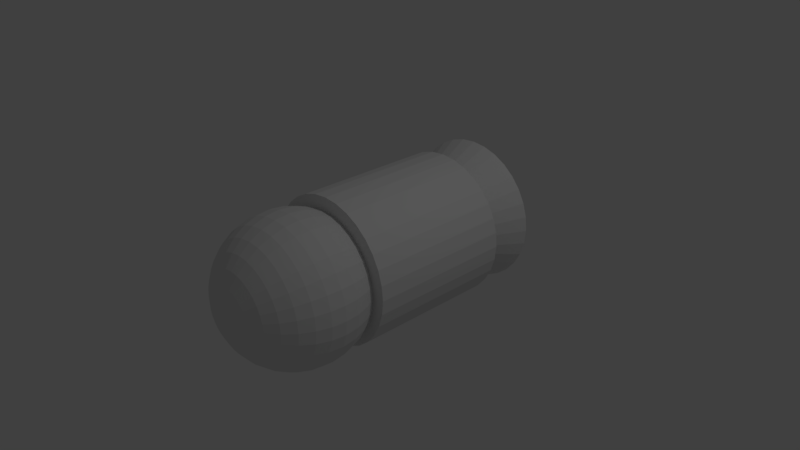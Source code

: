 # Source: bomb.blend  (saved by Blender 2.79.0; exported with 4.5.12 LTS)
import bpy
from mathutils import Matrix  # noqa: F401  (used for matrix-valued properties, if any)

bpy.ops.wm.read_factory_settings(use_empty=True)
scene = bpy.context.scene
scene.name = 'Scene'

# ---- collections
col_collection_1 = bpy.data.collections.new('Collection 1'); scene.collection.children.link(col_collection_1)

# ---- materials (node trees are filled in below, after node groups)
mat_material = bpy.data.materials.new('Material')
mat_material.alpha_threshold = 0.0
mat_material.use_transparent_shadow = False
mat_material.roughness = 0.5
mat_material.line_color = (0.0, 0.0, 0.0, 1.0)

# ---- material node trees

# ---- world
world_world = bpy.data.worlds.new('World'); scene.world = world_world
world_world.color = (0.05088, 0.05088, 0.05088)
world_world.use_sun_shadow = False
world_world.sun_shadow_jitter_overblur = 0.0
world_world.cycles.sampling_method = 'MANUAL'

# ---- cameras
cam_camera = bpy.data.cameras.new('Camera')
cam_camera.clip_end = 100.0
cam_camera.lens = 35.0
cam_camera.sensor_width = 32.0
cam_camera.sensor_height = 18.0
cam_camera.ortho_scale = 7.314
cam_camera.dof.focus_distance = 0.0
cam_camera.dof.aperture_fstop = 128.0

# ---- lights
light_lamp = bpy.data.lights.new('Lamp', 'POINT')
light_lamp.transmission_factor = 0.0
light_lamp.cutoff_distance = 30.0
light_lamp.energy = 100.0
light_lamp.shadow_buffer_clip_start = 1.001
light_lamp.shadow_soft_size = 0.1
light_lamp.shadow_maximum_resolution = 0.006
light_lamp.use_absolute_resolution = True

# ---- meshes
me_cube = bpy.data.meshes.new('Cube')
me_cube.from_pydata([(0.3866, 0.9325, 0.6741), (0.3866, 0.9325, -1.326), (0.199, 0.9894, 0.6741), (0.199, 0.9894, -1.326), (0.003943, 1.009, 0.6741), (0.003943, 1.009, -1.326), (-0.01265, 0.1631, 2.189), (0.5595, 0.8401, -1.326), (0.5595, 0.8401, 0.6741), (0.7111, 0.7157, -1.326), (0.7111, 0.7157, 0.6741), (0.8354, 0.5642, -1.326), (0.8354, 0.5642, 0.6741), (0.9278, 0.3913, -1.326), (0.9278, 0.3913, 0.6741), (0.9847, 0.2037, -1.326), (0.9847, 0.2037, 0.6741), (1.004, 0.008621, -1.326), (1.004, 0.008621, 0.6741), (0.9847, -0.1865, -1.326), (0.9847, -0.1865, 0.6741), (0.9278, -0.3741, -1.326), (0.9278, -0.3741, 0.6741), (0.8354, -0.5469, -1.326), (0.8354, -0.5469, 0.6741), (0.7111, -0.6985, -1.326), (0.7111, -0.6985, 0.6741), (0.5595, -0.8228, -1.326), (0.5595, -0.8228, 0.6741), (0.3866, -0.9153, -1.326), (0.3866, -0.9153, 0.6741), (0.199, -0.9722, -1.326), (0.199, -0.9722, 0.6741), (0.003943, -0.9914, -1.326), (0.003943, -0.9914, 0.6741), (-0.1911, -0.9722, -1.326), (-0.1911, -0.9722, 0.6741), (-0.3787, -0.9153, -1.326), (-0.3787, -0.9153, 0.6741), (-0.5516, -0.8228, -1.326), (-0.5516, -0.8228, 0.6741), (-0.7032, -0.6985, -1.326), (-0.7032, -0.6985, 0.6741), (-0.8275, -0.5469, -1.326), (-0.8275, -0.5469, 0.6741), (-0.9199, -0.3741, -1.326), (-0.9199, -0.3741, 0.6741), (-0.9768, -0.1865, -1.326), (-0.9768, -0.1865, 0.6741), (-0.9961, 0.008622, -1.326), (-0.9961, 0.008622, 0.6741), (-0.9768, 0.2037, -1.326), (-0.9768, 0.2037, 0.6741), (-0.9199, 0.3913, -1.326), (-0.9199, 0.3913, 0.6741), (-0.8275, 0.5642, -1.326), (-0.8275, 0.5642, 0.6741), (-0.7032, 0.7157, -1.326), (-0.7032, 0.7157, 0.6741), (-0.5516, 0.8401, -1.326), (-0.5516, 0.8401, 0.6741), (-0.3787, 0.9325, -1.326), (-0.3787, 0.9325, 0.6741), (-0.1911, 0.9894, -1.326), (-0.1911, 0.9894, 0.6741), (-0.01265, 0.3507, 2.132), (-0.01265, 0.5236, 2.039), (-0.01265, 0.6751, 1.915), (-0.01265, 0.7995, 1.764), (-0.01265, 0.8919, 1.591), (-0.01265, 0.9488, 1.403), (-0.01265, 0.968, 1.208), (-0.01265, 0.9488, 1.013), (-0.01265, 0.7995, 0.6524), (-0.01265, 0.5236, 0.3765), (0.02541, 0.1594, 2.189), (0.06201, 0.3434, 2.132), (0.09573, 0.5129, 2.039), (0.1253, 0.6615, 1.915), (0.1496, 0.7835, 1.764), (0.1676, 0.8742, 1.591), (0.1787, 0.93, 1.403), (0.1824, 0.9488, 1.208), (0.1787, 0.93, 1.013), (0.1676, 0.8742, 0.8253), (0.1496, 0.7835, 0.6524), (0.1253, 0.6615, 0.5009), (0.09573, 0.5129, 0.3765), (0.06201, 0.3434, 0.2841), (0.02541, 0.1594, 0.2272), (0.06201, 0.1483, 2.189), (0.1338, 0.3216, 2.132), (0.2, 0.4813, 2.039), (0.2579, 0.6213, 1.915), (0.3055, 0.7362, 1.764), (0.3409, 0.8216, 1.591), (0.3627, 0.8742, 1.403), (0.37, 0.8919, 1.208), (0.3627, 0.8742, 1.013), (0.3409, 0.8216, 0.8253), (0.3055, 0.7362, 0.6524), (0.2579, 0.6213, 0.5009), (0.2, 0.4813, 0.3765), (0.1338, 0.3216, 0.2841), (0.06201, 0.1483, 0.2272), (0.09573, 0.1302, 2.189), (0.2, 0.2862, 2.132), (0.296, 0.43, 2.039), (0.3802, 0.556, 1.915), (0.4493, 0.6594, 1.764), (0.5006, 0.7362, 1.591), (0.5322, 0.7835, 1.403), (0.5429, 0.7995, 1.208), (0.5322, 0.7835, 1.013), (0.5006, 0.7362, 0.8253), (0.4493, 0.6594, 0.6524), (0.3802, 0.556, 0.5009), (0.296, 0.43, 0.3765), (0.2, 0.2862, 0.2841), (0.09573, 0.1302, 0.2272), (0.1253, 0.106, 2.189), (0.2579, 0.2386, 2.132), (0.3802, 0.3609, 2.039), (0.4873, 0.468, 1.915), (0.5753, 0.556, 1.764), (0.6406, 0.6213, 1.591), (0.6809, 0.6615, 1.403), (0.6945, 0.6751, 1.208), (0.6809, 0.6615, 1.013), (0.6406, 0.6213, 0.8253), (0.5753, 0.556, 0.6524), (0.4873, 0.468, 0.5009), (0.3802, 0.3609, 0.3765), (0.2579, 0.2386, 0.2841), (0.1253, 0.106, 0.2272), (0.1496, 0.07641, 2.189), (-0.1819, 1.018, -1.915), (0.3055, 0.1806, 2.132), (0.4493, 0.2767, 2.039), (0.5753, 0.3609, 1.915), (0.6787, 0.43, 1.764), (0.7555, 0.4813, 1.591), (0.8028, 0.5129, 1.403), (0.8188, 0.5236, 1.208), (0.8028, 0.5129, 1.013), (0.7555, 0.4813, 0.8253), (0.6787, 0.43, 0.6524), (0.5753, 0.3609, 0.5009), (0.4493, 0.2767, 0.3765), (0.3055, 0.1806, 0.2841), (0.1496, 0.07641, 0.2272), (0.1676, 0.04269, 2.189), (-0.3695, 0.9613, -1.915), (0.3409, 0.1145, 2.132), (0.5006, 0.1806, 2.039), (0.6406, 0.2386, 1.915), (0.7555, 0.2862, 1.764), (0.8409, 0.3216, 1.591), (0.8935, 0.3434, 1.403), (0.9112, 0.3507, 1.208), (0.8935, 0.3434, 1.013), (0.8409, 0.3216, 0.8253), (0.7555, 0.2862, 0.6524), (0.6406, 0.2386, 0.5009), (0.5006, 0.1806, 0.3765), (0.3409, 0.1145, 0.2841), (0.1676, 0.04269, 0.2272), (0.1787, 0.006088, 2.189), (-0.5423, 0.8689, -1.915), (0.3627, 0.04269, 2.132), (0.5322, 0.07641, 2.039), (0.6809, 0.106, 1.915), (0.8028, 0.1302, 1.764), (0.8935, 0.1483, 1.591), (0.9493, 0.1594, 1.403), (0.9681, 0.1631, 1.208), (0.9493, 0.1594, 1.013), (0.8935, 0.1483, 0.8253), (0.8028, 0.1302, 0.6524), (0.6809, 0.106, 0.5009), (0.5322, 0.07641, 0.3765), (0.3627, 0.04269, 0.2841), (0.1787, 0.006088, 0.2272), (0.1824, -0.03197, 2.189), (-0.6939, 0.7446, -1.915), (0.37, -0.03197, 2.132), (0.5429, -0.03197, 2.039), (0.6945, -0.03197, 1.915), (0.8188, -0.03197, 1.764), (0.9112, -0.03197, 1.591), (0.9681, -0.03197, 1.403), (0.9873, -0.03197, 1.208), (0.9681, -0.03197, 1.013), (0.9112, -0.03197, 0.8253), (0.8188, -0.03197, 0.6524), (0.6945, -0.03197, 0.5009), (0.5429, -0.03197, 0.3765), (0.37, -0.03197, 0.2841), (0.1824, -0.03197, 0.2272), (0.1787, -0.07003, 2.189), (-0.8182, 0.593, -1.915), (0.3627, -0.1066, 2.132), (0.5322, -0.1404, 2.039), (0.6809, -0.1699, 1.915), (0.8028, -0.1942, 1.764), (0.8935, -0.2122, 1.591), (0.9493, -0.2233, 1.403), (0.9681, -0.2271, 1.208), (0.9493, -0.2233, 1.013), (0.8935, -0.2122, 0.8253), (0.8028, -0.1942, 0.6524), (0.6809, -0.1699, 0.5009), (0.5322, -0.1404, 0.3765), (0.3627, -0.1066, 0.2841), (0.1787, -0.07003, 0.2272), (0.1676, -0.1066, 2.189), (-0.9106, 0.4202, -1.915), (0.3409, -0.1784, 2.132), (0.5006, -0.2446, 2.039), (0.6406, -0.3026, 1.915), (0.7555, -0.3502, 1.764), (0.8409, -0.3855, 1.591), (0.8935, -0.4073, 1.403), (0.9112, -0.4147, 1.208), (0.8935, -0.4073, 1.013), (0.8409, -0.3855, 0.8253), (0.7555, -0.3502, 0.6524), (0.6406, -0.3026, 0.5009), (0.5006, -0.2446, 0.3765), (0.3409, -0.1784, 0.2841), (0.1676, -0.1066, 0.2272), (0.1496, -0.1404, 2.189), (-0.9676, 0.2326, -1.915), (0.3055, -0.2446, 2.132), (0.4493, -0.3406, 2.039), (0.5753, -0.4248, 1.915), (0.6787, -0.4939, 1.764), (0.7555, -0.5453, 1.591), (0.8028, -0.5769, 1.403), (0.8188, -0.5875, 1.208), (0.8028, -0.5769, 1.013), (0.7555, -0.5453, 0.8253), (0.6787, -0.4939, 0.6524), (0.5753, -0.4248, 0.5009), (0.4493, -0.3406, 0.3765), (0.3055, -0.2446, 0.2841), (0.1496, -0.1404, 0.2272), (0.1253, -0.1699, 2.189), (-0.9868, 0.03747, -1.915), (0.2579, -0.3026, 2.132), (0.3802, -0.4248, 2.039), (0.4873, -0.532, 1.915), (0.5753, -0.6199, 1.764), (0.6406, -0.6853, 1.591), (0.6809, -0.7255, 1.403), (0.6945, -0.7391, 1.208), (0.6809, -0.7255, 1.013), (0.6406, -0.6853, 0.8253), (0.5753, -0.6199, 0.6524), (0.4873, -0.532, 0.5009), (0.3802, -0.4248, 0.3765), (0.2579, -0.3026, 0.2841), (0.1253, -0.1699, 0.2272), (0.09573, -0.1942, 2.189), (-0.9676, -0.1576, -1.915), (0.2, -0.3502, 2.132), (0.296, -0.4939, 2.039), (0.3802, -0.6199, 1.915), (0.4493, -0.7233, 1.764), (0.5006, -0.8002, 1.591), (0.5322, -0.8475, 1.403), (0.5429, -0.8634, 1.208), (0.5322, -0.8475, 1.013), (0.5006, -0.8002, 0.8253), (0.4493, -0.7233, 0.6524), (0.3802, -0.6199, 0.5009), (0.296, -0.4939, 0.3765), (0.2, -0.3502, 0.2841), (0.09573, -0.1942, 0.2272), (0.06201, -0.2122, 2.189), (-0.9106, -0.3452, -1.915), (0.1338, -0.3855, 2.132), (0.2, -0.5453, 2.039), (0.2579, -0.6853, 1.915), (0.3055, -0.8002, 1.764), (0.3409, -0.8855, 1.591), (0.3627, -0.9381, 1.403), (0.37, -0.9559, 1.208), (0.3627, -0.9381, 1.013), (0.3409, -0.8855, 0.8253), (0.3055, -0.8002, 0.6524), (0.2579, -0.6853, 0.5009), (0.2, -0.5453, 0.3765), (0.1338, -0.3855, 0.2841), (0.06201, -0.2122, 0.2272), (0.02541, -0.2233, 2.189), (-0.8182, -0.5181, -1.915), (0.06201, -0.4073, 2.132), (0.09573, -0.5769, 2.039), (0.1253, -0.7255, 1.915), (0.1496, -0.8475, 1.764), (0.1676, -0.9381, 1.591), (0.1787, -0.9939, 1.403), (0.1824, -1.013, 1.208), (0.1787, -0.9939, 1.013), (0.1676, -0.9381, 0.8253), (0.1496, -0.8475, 0.6524), (0.1253, -0.7255, 0.5009), (0.09573, -0.5769, 0.3765), (0.06201, -0.4073, 0.2841), (0.02541, -0.2233, 0.2272), (-0.01265, -0.2271, 2.189), (-0.01265, -0.03197, 2.208), (-0.01265, -0.4147, 2.132), (-0.01265, -0.5875, 2.039), (-0.01265, -0.7391, 1.915), (-0.01265, -0.8634, 1.764), (-0.01265, -0.9559, 1.591), (-0.01265, -1.013, 1.403), (-0.01265, -1.032, 1.208), (-0.01265, -1.013, 1.013), (-0.01265, -0.9559, 0.8253), (-0.01265, -0.8634, 0.6524), (-0.01265, -0.7391, 0.5009), (-0.01265, -0.5875, 0.3765), (-0.01265, -0.4147, 0.2841), (-0.01265, -0.2271, 0.2272), (-0.6939, -0.6696, -1.915), (-0.05071, -0.2233, 2.189), (-0.08731, -0.4073, 2.132), (-0.121, -0.5769, 2.039), (-0.1506, -0.7255, 1.915), (-0.1749, -0.8475, 1.764), (-0.1929, -0.9381, 1.591), (-0.204, -0.9939, 1.403), (-0.2077, -1.013, 1.208), (-0.204, -0.9939, 1.013), (-0.1929, -0.9381, 0.8253), (-0.1749, -0.8475, 0.6524), (-0.1506, -0.7255, 0.5009), (-0.121, -0.5769, 0.3765), (-0.08731, -0.4073, 0.2841), (-0.05071, -0.2233, 0.2272), (-0.5423, -0.794, -1.915), (-0.08731, -0.2122, 2.189), (-0.1591, -0.3855, 2.132), (-0.2253, -0.5453, 2.039), (-0.2832, -0.6853, 1.915), (-0.3308, -0.8002, 1.764), (-0.3662, -0.8855, 1.591), (-0.388, -0.9381, 1.403), (-0.3953, -0.9559, 1.208), (-0.388, -0.9381, 1.013), (-0.3662, -0.8855, 0.8253), (-0.3308, -0.8002, 0.6524), (-0.2832, -0.6853, 0.5009), (-0.2253, -0.5453, 0.3765), (-0.1591, -0.3855, 0.2841), (-0.08731, -0.2122, 0.2272), (-0.3695, -0.8864, -1.915), (-0.121, -0.1942, 2.189), (-0.2253, -0.3502, 2.132), (-0.3213, -0.4939, 2.039), (-0.4055, -0.6199, 1.915), (-0.4746, -0.7233, 1.764), (-0.5259, -0.8002, 1.591), (-0.5575, -0.8475, 1.403), (-0.5682, -0.8634, 1.208), (-0.5575, -0.8475, 1.013), (-0.5259, -0.8002, 0.8253), (-0.4746, -0.7233, 0.6524), (-0.4055, -0.6199, 0.5009), (-0.3213, -0.4939, 0.3765), (-0.2253, -0.3502, 0.2841), (-0.121, -0.1942, 0.2272), (-0.1819, -0.9433, -1.915), (-0.1506, -0.1699, 2.189), (-0.2832, -0.3026, 2.132), (-0.4055, -0.4248, 2.039), (-0.5127, -0.532, 1.915), (-0.6006, -0.6199, 1.764), (-0.6659, -0.6853, 1.591), (-0.7062, -0.7255, 1.403), (-0.7198, -0.7391, 1.208), (-0.7062, -0.7255, 1.013), (-0.6659, -0.6853, 0.8253), (-0.6006, -0.6199, 0.6524), (-0.5127, -0.532, 0.5009), (-0.4055, -0.4248, 0.3765), (-0.2832, -0.3026, 0.2841), (-0.1506, -0.1699, 0.2272), (0.01323, -0.9625, -1.915), (-0.1749, -0.1404, 2.189), (-0.3308, -0.2446, 2.132), (-0.4746, -0.3406, 2.039), (-0.6006, -0.4248, 1.915), (-0.704, -0.4939, 1.764), (-0.7808, -0.5453, 1.591), (-0.8281, -0.5769, 1.403), (-0.8441, -0.5875, 1.208), (-0.8281, -0.5769, 1.013), (-0.7808, -0.5453, 0.8253), (-0.704, -0.4939, 0.6524), (-0.6006, -0.4248, 0.5009), (-0.4746, -0.3406, 0.3765), (-0.3308, -0.2446, 0.2841), (-0.1749, -0.1404, 0.2272), (-0.01265, -0.03197, 0.208), (-0.1929, -0.1066, 2.189), (0.2083, -0.9433, -1.915), (-0.3662, -0.1784, 2.132), (-0.5259, -0.2446, 2.039), (-0.6659, -0.3026, 1.915), (-0.7808, -0.3502, 1.764), (-0.8662, -0.3855, 1.591), (-0.9188, -0.4073, 1.403), (-0.9365, -0.4147, 1.208), (-0.9188, -0.4073, 1.013), (-0.8662, -0.3855, 0.8253), (-0.7808, -0.3502, 0.6524), (-0.6659, -0.3026, 0.5009), (-0.5259, -0.2446, 0.3765), (-0.3662, -0.1784, 0.2841), (-0.1929, -0.1066, 0.2272), (-0.204, -0.07003, 2.189), (0.3959, -0.8864, -1.915), (-0.388, -0.1066, 2.132), (-0.5575, -0.1404, 2.039), (-0.7062, -0.1699, 1.915), (-0.8281, -0.1942, 1.764), (-0.9188, -0.2122, 1.591), (-0.9746, -0.2233, 1.403), (-0.9934, -0.2271, 1.208), (-0.9746, -0.2233, 1.013), (-0.9188, -0.2122, 0.8253), (-0.8281, -0.1942, 0.6524), (-0.7062, -0.1699, 0.5009), (-0.5575, -0.1404, 0.3765), (-0.388, -0.1066, 0.2841), (-0.204, -0.07003, 0.2272), (-0.2077, -0.03197, 2.189), (0.5688, -0.794, -1.915), (-0.3953, -0.03197, 2.132), (-0.5682, -0.03197, 2.039), (-0.7198, -0.03197, 1.915), (-0.8441, -0.03197, 1.764), (-0.9365, -0.03197, 1.591), (-0.9934, -0.03197, 1.403), (-1.013, -0.03197, 1.208), (-0.9934, -0.03197, 1.013), (-0.9365, -0.03197, 0.8253), (-0.8441, -0.03197, 0.6524), (-0.7198, -0.03197, 0.5009), (-0.5682, -0.03197, 0.3765), (-0.3953, -0.03197, 0.2841), (-0.2077, -0.03197, 0.2272), (-0.204, 0.006088, 2.189), (0.7203, -0.6696, -1.915), (-0.388, 0.04269, 2.132), (-0.5575, 0.07641, 2.039), (-0.7062, 0.106, 1.915), (-0.8281, 0.1302, 1.764), (-0.9188, 0.1483, 1.591), (-0.9746, 0.1594, 1.403), (-0.9934, 0.1631, 1.208), (-0.9746, 0.1594, 1.013), (-0.9188, 0.1483, 0.8253), (-0.8281, 0.1302, 0.6524), (-0.7062, 0.106, 0.5009), (-0.5575, 0.07641, 0.3765), (-0.388, 0.04269, 0.2841), (-0.204, 0.006088, 0.2272), (-0.1929, 0.04269, 2.189), (0.8447, -0.5181, -1.915), (-0.3662, 0.1145, 2.132), (-0.5259, 0.1806, 2.039), (-0.6659, 0.2386, 1.915), (-0.7808, 0.2862, 1.764), (-0.8662, 0.3216, 1.591), (-0.9188, 0.3434, 1.403), (-0.9365, 0.3507, 1.208), (-0.9188, 0.3434, 1.013), (-0.8662, 0.3216, 0.8253), (-0.7808, 0.2862, 0.6524), (-0.6659, 0.2386, 0.5009), (-0.5259, 0.1806, 0.3765), (-0.3662, 0.1145, 0.2841), (-0.1929, 0.04269, 0.2272), (-0.1749, 0.07641, 2.189), (0.9371, -0.3452, -1.915), (-0.3308, 0.1806, 2.132), (-0.4746, 0.2767, 2.039), (-0.6006, 0.3609, 1.915), (-0.704, 0.43, 1.764), (-0.7808, 0.4813, 1.591), (-0.8281, 0.5129, 1.403), (-0.8441, 0.5236, 1.208), (-0.8281, 0.5129, 1.013), (-0.7808, 0.4813, 0.8253), (-0.704, 0.43, 0.6524), (-0.6006, 0.3609, 0.5009), (-0.4746, 0.2767, 0.3765), (-0.3308, 0.1806, 0.2841), (-0.1749, 0.07641, 0.2272), (0.01323, 0.03747, 0.08485), (-0.1506, 0.106, 2.189), (0.994, -0.1576, -1.915), (-0.2832, 0.2386, 2.132), (-0.4055, 0.3609, 2.039), (-0.5127, 0.468, 1.915), (-0.6006, 0.556, 1.764), (-0.6659, 0.6213, 1.591), (-0.7062, 0.6615, 1.403), (-0.7198, 0.6751, 1.208), (-0.7062, 0.6615, 1.013), (-0.6659, 0.6213, 0.8253), (-0.6006, 0.556, 0.6524), (-0.5127, 0.468, 0.5009), (-0.4055, 0.3609, 0.3765), (-0.2832, 0.2386, 0.2841), (-0.1506, 0.106, 0.2272), (-0.121, 0.1302, 2.189), (1.013, 0.03747, -1.915), (-0.2253, 0.2862, 2.132), (-0.3213, 0.43, 2.039), (-0.4055, 0.556, 1.915), (-0.4746, 0.6594, 1.764), (-0.5259, 0.7362, 1.591), (-0.5575, 0.7835, 1.403), (-0.5682, 0.7995, 1.208), (-0.5575, 0.7835, 1.013), (-0.5259, 0.7362, 0.8253), (-0.4746, 0.6594, 0.6524), (-0.4055, 0.556, 0.5009), (-0.3213, 0.43, 0.3765), (-0.2253, 0.2862, 0.2841), (-0.121, 0.1302, 0.2272), (-0.08731, 0.1483, 2.189), (0.994, 0.2326, -1.915), (-0.1591, 0.3216, 2.132), (-0.2253, 0.4813, 2.039), (-0.2832, 0.6213, 1.915), (-0.3308, 0.7362, 1.764), (-0.3662, 0.8216, 1.591), (-0.388, 0.8742, 1.403), (-0.3953, 0.8919, 1.208), (-0.388, 0.8742, 1.013), (-0.3662, 0.8216, 0.8253), (-0.3308, 0.7362, 0.6524), (-0.2832, 0.6213, 0.5009), (-0.2253, 0.4813, 0.3765), (-0.1591, 0.3216, 0.2841), (-0.08731, 0.1483, 0.2272), (-0.05071, 0.1594, 2.189), (0.9371, 0.4202, -1.915), (-0.08731, 0.3434, 2.132), (-0.121, 0.5129, 2.039), (-0.1506, 0.6615, 1.915), (-0.1749, 0.7835, 1.764), (-0.1929, 0.8742, 1.591), (-0.204, 0.93, 1.403), (-0.2077, 0.9488, 1.208), (-0.204, 0.93, 1.013), (-0.1929, 0.8742, 0.8253), (-0.1749, 0.7835, 0.6524), (-0.1506, 0.6615, 0.5009), (-0.121, 0.5129, 0.3765), (-0.08731, 0.3434, 0.2841), (-0.05071, 0.1594, 0.2272), (0.8447, 0.593, -1.915), (0.7203, 0.7446, -1.915), (0.5688, 0.8689, -1.915), (0.3959, 0.9613, -1.915), (0.2083, 1.018, -1.915), (-0.01265, 0.8919, 0.8253), (0.01323, 1.037, -1.915), (-0.01265, 0.6751, 0.5009), (-0.01265, 0.3507, 0.2841), (-0.01265, 0.1631, 0.2272)], [], [(116, 115, 130, 131), (85, 84, 99, 100), (3, 2, 0, 1), (5, 4, 2, 3), (108, 107, 122, 123), (88, 87, 102, 103), (82, 81, 96, 97), (109, 108, 123, 124), (1, 0, 8, 7), (79, 78, 93, 94), (119, 118, 133, 134), (7, 8, 10, 9), (77, 76, 91, 92), (110, 109, 124, 125), (9, 10, 12, 11), (76, 75, 90, 91), (118, 117, 132, 133), (11, 12, 14, 13), (89, 88, 103, 104), (111, 110, 125, 126), (13, 14, 16, 15), (86, 85, 100, 101), (407, 119, 134), (15, 16, 18, 17), (83, 82, 97, 98), (117, 116, 131, 132), (17, 18, 20, 19), (80, 79, 94, 95), (112, 111, 126, 127), (19, 20, 22, 21), (407, 89, 104), (107, 106, 121, 122), (21, 22, 24, 23), (87, 86, 101, 102), (113, 112, 127, 128), (23, 24, 26, 25), (84, 83, 98, 99), (106, 105, 120, 121), (25, 26, 28, 27), (81, 80, 95, 96), (114, 113, 128, 129), (27, 28, 30, 29), (78, 77, 92, 93), (407, 104, 119), (29, 30, 32, 31), (6, 312, 75), (92, 91, 106, 107), (31, 32, 34, 33), (67, 66, 77, 78), (93, 92, 107, 108), (33, 34, 36, 35), (70, 69, 80, 81), (96, 95, 110, 111), (35, 36, 38, 37), (574, 72, 83, 84), (99, 98, 113, 114), (37, 38, 40, 39), (74, 576, 86, 87), (102, 101, 116, 117), (39, 40, 42, 41), (407, 578, 89), (90, 312, 105), (41, 42, 44, 43), (66, 65, 76, 77), (95, 94, 109, 110), (43, 44, 46, 45), (69, 68, 79, 80), (104, 103, 118, 119), (45, 46, 48, 47), (72, 71, 82, 83), (98, 97, 112, 113), (47, 48, 50, 49), (576, 73, 85, 86), (101, 100, 115, 116), (49, 50, 52, 51), (578, 577, 88, 89), (103, 102, 117, 118), (51, 52, 54, 53), (65, 6, 75, 76), (91, 90, 105, 106), (53, 54, 56, 55), (68, 67, 78, 79), (94, 93, 108, 109), (55, 56, 58, 57), (71, 70, 81, 82), (97, 96, 111, 112), (57, 58, 60, 59), (73, 574, 84, 85), (100, 99, 114, 115), (59, 60, 62, 61), (577, 74, 87, 88), (5, 3, 1, 7, 9, 11, 13, 15, 17, 19, 21, 23, 25, 27, 29, 31, 33, 35, 37, 39, 41, 43, 45, 47, 49, 51, 53, 55, 57, 59, 61, 63), (61, 62, 64, 63), (75, 312, 90), (115, 114, 129, 130), (63, 64, 4, 5), (0, 2, 4, 64, 62, 60, 58, 56, 54, 52, 50, 48, 46, 44, 42, 40, 38, 36, 34, 32, 30, 28, 26, 24, 22, 20, 18, 16, 14, 12, 10, 8), (105, 312, 120), (125, 124, 140, 141), (134, 133, 149, 150), (124, 123, 139, 140), (131, 130, 146, 147), (123, 122, 138, 139), (130, 129, 145, 146), (120, 312, 135), (129, 128, 144, 145), (121, 120, 135, 137), (128, 127, 143, 144), (122, 121, 137, 138), (127, 126, 142, 143), (132, 131, 147, 148), (407, 134, 150), (126, 125, 141, 142), (133, 132, 148, 149), (137, 135, 151, 153), (144, 143, 159, 160), (138, 137, 153, 154), (143, 142, 158, 159), (148, 147, 163, 164), (407, 150, 166), (142, 141, 157, 158), (149, 148, 164, 165), (141, 140, 156, 157), (150, 149, 165, 166), (140, 139, 155, 156), (147, 146, 162, 163), (139, 138, 154, 155), (146, 145, 161, 162), (135, 312, 151), (145, 144, 160, 161), (166, 165, 181, 182), (156, 155, 171, 172), (163, 162, 178, 179), (155, 154, 170, 171), (162, 161, 177, 178), (151, 312, 167), (161, 160, 176, 177), (153, 151, 167, 169), (160, 159, 175, 176), (154, 153, 169, 170), (159, 158, 174, 175), (164, 163, 179, 180), (407, 166, 182), (158, 157, 173, 174), (165, 164, 180, 181), (157, 156, 172, 173), (176, 175, 191, 192), (170, 169, 185, 186), (175, 174, 190, 191), (180, 179, 195, 196), (407, 182, 198), (174, 173, 189, 190), (181, 180, 196, 197), (173, 172, 188, 189), (182, 181, 197, 198), (172, 171, 187, 188), (179, 178, 194, 195), (171, 170, 186, 187), (178, 177, 193, 194), (167, 312, 183), (177, 176, 192, 193), (169, 167, 183, 185), (188, 187, 203, 204), (195, 194, 210, 211), (187, 186, 202, 203), (194, 193, 209, 210), (183, 312, 199), (193, 192, 208, 209), (185, 183, 199, 201), (192, 191, 207, 208), (186, 185, 201, 202), (191, 190, 206, 207), (196, 195, 211, 212), (407, 198, 214), (190, 189, 205, 206), (197, 196, 212, 213), (189, 188, 204, 205), (198, 197, 213, 214), (202, 201, 217, 218), (207, 206, 222, 223), (212, 211, 227, 228), (407, 214, 230), (206, 205, 221, 222), (213, 212, 228, 229), (205, 204, 220, 221), (214, 213, 229, 230), (204, 203, 219, 220), (211, 210, 226, 227), (203, 202, 218, 219), (210, 209, 225, 226), (199, 312, 215), (209, 208, 224, 225), (201, 199, 215, 217), (208, 207, 223, 224), (219, 218, 234, 235), (226, 225, 241, 242), (215, 312, 231), (225, 224, 240, 241), (217, 215, 231, 233), (224, 223, 239, 240), (218, 217, 233, 234), (223, 222, 238, 239), (228, 227, 243, 244), (407, 230, 246), (222, 221, 237, 238), (229, 228, 244, 245), (221, 220, 236, 237), (230, 229, 245, 246), (220, 219, 235, 236), (227, 226, 242, 243), (244, 243, 259, 260), (407, 246, 262), (238, 237, 253, 254), (245, 244, 260, 261), (237, 236, 252, 253), (246, 245, 261, 262), (236, 235, 251, 252), (243, 242, 258, 259), (235, 234, 250, 251), (242, 241, 257, 258), (231, 312, 247), (241, 240, 256, 257), (233, 231, 247, 249), (240, 239, 255, 256), (234, 233, 249, 250), (239, 238, 254, 255), (258, 257, 273, 274), (247, 312, 263), (257, 256, 272, 273), (249, 247, 263, 265), (256, 255, 271, 272), (250, 249, 265, 266), (255, 254, 270, 271), (260, 259, 275, 276), (407, 262, 278), (254, 253, 269, 270), (261, 260, 276, 277), (253, 252, 268, 269), (262, 261, 277, 278), (252, 251, 267, 268), (259, 258, 274, 275), (251, 250, 266, 267), (270, 269, 285, 286), (277, 276, 292, 293), (269, 268, 284, 285), (278, 277, 293, 294), (268, 267, 283, 284), (275, 274, 290, 291), (267, 266, 282, 283), (274, 273, 289, 290), (263, 312, 279), (273, 272, 288, 289), (265, 263, 279, 281), (272, 271, 287, 288), (266, 265, 281, 282), (271, 270, 286, 287), (276, 275, 291, 292), (407, 278, 294), (279, 312, 295), (289, 288, 304, 305), (281, 279, 295, 297), (288, 287, 303, 304), (282, 281, 297, 298), (287, 286, 302, 303), (292, 291, 307, 308), (407, 294, 310), (286, 285, 301, 302), (293, 292, 308, 309), (285, 284, 300, 301), (294, 293, 309, 310), (284, 283, 299, 300), (291, 290, 306, 307), (283, 282, 298, 299), (290, 289, 305, 306), (309, 308, 324, 325), (301, 300, 316, 317), (310, 309, 325, 326), (300, 299, 315, 316), (307, 306, 322, 323), (299, 298, 314, 315), (306, 305, 321, 322), (295, 312, 311), (305, 304, 320, 321), (297, 295, 311, 313), (304, 303, 319, 320), (298, 297, 313, 314), (303, 302, 318, 319), (308, 307, 323, 324), (407, 310, 326), (302, 301, 317, 318), (321, 320, 336, 337), (313, 311, 328, 329), (320, 319, 335, 336), (314, 313, 329, 330), (319, 318, 334, 335), (324, 323, 339, 340), (407, 326, 342), (318, 317, 333, 334), (325, 324, 340, 341), (317, 316, 332, 333), (326, 325, 341, 342), (316, 315, 331, 332), (323, 322, 338, 339), (315, 314, 330, 331), (322, 321, 337, 338), (311, 312, 328), (333, 332, 348, 349), (342, 341, 357, 358), (332, 331, 347, 348), (339, 338, 354, 355), (331, 330, 346, 347), (338, 337, 353, 354), (328, 312, 344), (337, 336, 352, 353), (329, 328, 344, 345), (336, 335, 351, 352), (330, 329, 345, 346), (335, 334, 350, 351), (340, 339, 355, 356), (407, 342, 358), (334, 333, 349, 350), (341, 340, 356, 357), (345, 344, 360, 361), (352, 351, 367, 368), (346, 345, 361, 362), (351, 350, 366, 367), (356, 355, 371, 372), (407, 358, 374), (350, 349, 365, 366), (357, 356, 372, 373), (349, 348, 364, 365), (358, 357, 373, 374), (348, 347, 363, 364), (355, 354, 370, 371), (347, 346, 362, 363), (354, 353, 369, 370), (344, 312, 360), (353, 352, 368, 369), (364, 363, 379, 380), (371, 370, 386, 387), (363, 362, 378, 379), (370, 369, 385, 386), (360, 312, 376), (369, 368, 384, 385), (361, 360, 376, 377), (368, 367, 383, 384), (362, 361, 377, 378), (367, 366, 382, 383), (372, 371, 387, 388), (407, 374, 390), (366, 365, 381, 382), (373, 372, 388, 389), (365, 364, 380, 381), (374, 373, 389, 390), (378, 377, 393, 394), (383, 382, 398, 399), (388, 387, 403, 404), (407, 390, 406), (382, 381, 397, 398), (389, 388, 404, 405), (381, 380, 396, 397), (390, 389, 405, 406), (380, 379, 395, 396), (387, 386, 402, 403), (379, 378, 394, 395), (386, 385, 401, 402), (376, 312, 392), (385, 384, 400, 401), (377, 376, 392, 393), (384, 383, 399, 400), (403, 402, 419, 420), (395, 394, 411, 412), (402, 401, 418, 419), (392, 312, 408), (401, 400, 417, 418), (393, 392, 408, 410), (400, 399, 416, 417), (394, 393, 410, 411), (399, 398, 415, 416), (404, 403, 420, 421), (407, 406, 423), (398, 397, 414, 415), (405, 404, 421, 422), (397, 396, 413, 414), (406, 405, 422, 423), (396, 395, 412, 413), (416, 415, 431, 432), (421, 420, 436, 437), (407, 423, 439), (415, 414, 430, 431), (422, 421, 437, 438), (414, 413, 429, 430), (423, 422, 438, 439), (413, 412, 428, 429), (420, 419, 435, 436), (412, 411, 427, 428), (419, 418, 434, 435), (408, 312, 424), (418, 417, 433, 434), (410, 408, 424, 426), (417, 416, 432, 433), (411, 410, 426, 427), (428, 427, 443, 444), (435, 434, 450, 451), (424, 312, 440), (434, 433, 449, 450), (426, 424, 440, 442), (433, 432, 448, 449), (427, 426, 442, 443), (432, 431, 447, 448), (437, 436, 452, 453), (407, 439, 455), (431, 430, 446, 447), (438, 437, 453, 454), (430, 429, 445, 446), (439, 438, 454, 455), (429, 428, 444, 445), (436, 435, 451, 452), (453, 452, 468, 469), (407, 455, 471), (447, 446, 462, 463), (454, 453, 469, 470), (446, 445, 461, 462), (455, 454, 470, 471), (445, 444, 460, 461), (452, 451, 467, 468), (444, 443, 459, 460), (451, 450, 466, 467), (440, 312, 456), (450, 449, 465, 466), (442, 440, 456, 458), (449, 448, 464, 465), (443, 442, 458, 459), (448, 447, 463, 464), (467, 466, 482, 483), (456, 312, 472), (466, 465, 481, 482), (458, 456, 472, 474), (465, 464, 480, 481), (459, 458, 474, 475), (464, 463, 479, 480), (469, 468, 484, 485), (407, 471, 487), (463, 462, 478, 479), (470, 469, 485, 486), (462, 461, 477, 478), (471, 470, 486, 487), (461, 460, 476, 477), (468, 467, 483, 484), (460, 459, 475, 476), (479, 478, 494, 495), (486, 485, 501, 502), (478, 477, 493, 494), (487, 486, 502, 503), (477, 476, 492, 493), (484, 483, 499, 500), (476, 475, 491, 492), (483, 482, 498, 499), (472, 312, 488), (482, 481, 497, 498), (474, 472, 488, 490), (481, 480, 496, 497), (475, 474, 490, 491), (480, 479, 495, 496), (485, 484, 500, 501), (407, 487, 503), (488, 312, 505), (498, 497, 514, 515), (490, 488, 505, 507), (497, 496, 513, 514), (491, 490, 507, 508), (496, 495, 512, 513), (501, 500, 517, 518), (407, 503, 520), (495, 494, 511, 512), (502, 501, 518, 519), (494, 493, 510, 511), (503, 502, 519, 520), (493, 492, 509, 510), (500, 499, 516, 517), (492, 491, 508, 509), (499, 498, 515, 516), (511, 510, 526, 527), (520, 519, 535, 536), (510, 509, 525, 526), (517, 516, 532, 533), (509, 508, 524, 525), (516, 515, 531, 532), (505, 312, 521), (515, 514, 530, 531), (507, 505, 521, 523), (514, 513, 529, 530), (508, 507, 523, 524), (513, 512, 528, 529), (518, 517, 533, 534), (407, 520, 536), (512, 511, 527, 528), (519, 518, 534, 535), (523, 521, 537, 539), (530, 529, 545, 546), (524, 523, 539, 540), (529, 528, 544, 545), (534, 533, 549, 550), (407, 536, 552), (528, 527, 543, 544), (535, 534, 550, 551), (527, 526, 542, 543), (536, 535, 551, 552), (526, 525, 541, 542), (533, 532, 548, 549), (525, 524, 540, 541), (532, 531, 547, 548), (521, 312, 537), (531, 530, 546, 547), (552, 551, 567, 568), (542, 541, 557, 558), (549, 548, 564, 565), (541, 540, 556, 557), (548, 547, 563, 564), (537, 312, 553), (547, 546, 562, 563), (539, 537, 553, 555), (546, 545, 561, 562), (540, 539, 555, 556), (545, 544, 560, 561), (550, 549, 565, 566), (407, 552, 568), (544, 543, 559, 560), (551, 550, 566, 567), (543, 542, 558, 559), (562, 561, 71, 72), (556, 555, 65, 66), (561, 560, 70, 71), (566, 565, 576, 74), (407, 568, 578), (560, 559, 69, 70), (567, 566, 74, 577), (559, 558, 68, 69), (568, 567, 577, 578), (558, 557, 67, 68), (565, 564, 73, 576), (557, 556, 66, 67), (564, 563, 574, 73), (553, 312, 6), (563, 562, 72, 574), (555, 553, 6, 65), (575, 504, 573), (573, 504, 572), (572, 504, 571), (571, 504, 570), (570, 504, 569), (569, 504, 554), (554, 504, 538), (538, 504, 522), (522, 504, 506), (506, 504, 489), (489, 504, 473), (473, 504, 457), (457, 504, 441), (441, 504, 425), (425, 504, 409), (409, 504, 391), (391, 504, 375), (375, 504, 359), (359, 504, 343), (343, 504, 327), (327, 504, 296), (296, 504, 280), (280, 504, 264), (264, 504, 248), (248, 504, 232), (232, 504, 216), (216, 504, 200), (200, 504, 184), (184, 504, 168), (168, 504, 152), (152, 504, 136), (136, 504, 575), (575, 573, 572, 571, 570, 569, 554, 538, 522, 506, 489, 473, 457, 441, 425, 409, 391, 375, 359, 343, 327, 296, 280, 264, 248, 232, 216, 200, 184, 168, 152, 136)])
me_cube.materials.append(mat_material)
me_cube.use_remesh_preserve_volume = False
me_cube.use_remesh_preserve_attributes = False
me_cube.use_mirror_vertex_groups = False
me_cube.update()

# ---- objects
ob_cube = bpy.data.objects.new('Cube', me_cube)
ob_lamp = bpy.data.objects.new('Lamp', light_lamp)
ob_camera = bpy.data.objects.new('Camera', cam_camera)

# ---- transforms, parenting, visibility, modifiers, constraints
ob_cube.location = (0.0, 0.0, 0.0)
ob_cube.rotation_euler = (1.571, 0.0, 0.0)
ob_cube.lock_rotations_4d = False
ob_cube.empty_display_type = 'ARROWS'
ob_cube.lineart.crease_threshold = 0.0
ob_lamp.location = (4.076, 1.005, 5.904)
ob_lamp.rotation_euler = (0.6503, 0.05522, 1.866)
ob_lamp.lock_rotations_4d = False
ob_lamp.empty_display_type = 'ARROWS'
ob_lamp.color = (0.0, 0.0, 0.0, 0.0)
ob_lamp.lineart.crease_threshold = 0.0
ob_camera.location = (7.481, -6.508, 5.344)
ob_camera.rotation_euler = (1.109, 0.0, 0.8149)
ob_camera.lock_rotations_4d = False
ob_camera.empty_display_type = 'ARROWS'
ob_camera.color = (0.0, 0.0, 0.0, 0.0)
ob_camera.display_type = 'WIRE'
ob_camera.lineart.crease_threshold = 0.0

# ---- collection membership
col_collection_1.objects.link(ob_cube)
col_collection_1.objects.link(ob_lamp)
col_collection_1.objects.link(ob_camera)

# ---- scene / render settings (as saved in the file)
scene.camera = ob_camera
scene.frame_start = 1; scene.frame_end = 250; scene.frame_set(1)
scene.render.engine = 'BLENDER_EEVEE_NEXT'
scene.render.resolution_percentage = 50
scene.render.dither_intensity = 0.0
scene.cycles.use_denoising = False
scene.cycles.samples = 128
scene.cycles.sampling_pattern = 'TABULATED_SOBOL'
scene.cycles.use_adaptive_sampling = False
scene.cycles.use_light_tree = False
scene.cycles.blur_glossy = 0.0
scene.cycles.sample_clamp_indirect = 0.0
scene.view_settings.view_transform = 'Standard'
bpy.context.view_layer.update()
